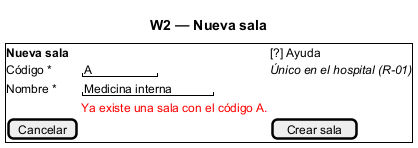

The diagram above was rendered by PlantUML. Its source (embedded in the PNG):
@startsalt
title W2 — Nueva sala
{+
  <b>Nueva sala</b> | . | [?] Ayuda
  Código * | "A        " | <i>Único en el hospital (R-01)</i>
  Nombre * | "Medicina interna" | .
  . | <color:red>Ya existe una sala con el código A.</color> | .
  [Cancelar] | . | [Crear sala]
}
@endsalt